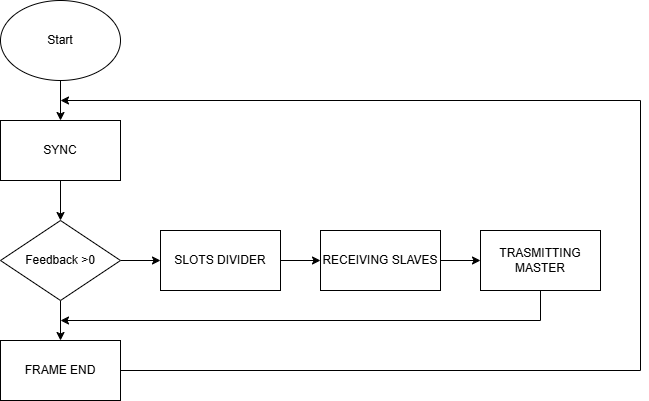

The diagram above was exported from draw.io. Its source (the exported page's mxGraphModel, read from the mxfile embedded in the PNG):
<mxGraphModel dx="817" dy="454" grid="1" gridSize="10" guides="1" tooltips="1" connect="1" arrows="1" fold="1" page="1" pageScale="1" pageWidth="850" pageHeight="1100" math="0" shadow="0">
  <root>
    <mxCell id="0" />
    <mxCell id="1" parent="0" />
    <mxCell id="uOpcXmQoyBw8Tvz2mEjJ-10" value="" style="edgeStyle=orthogonalEdgeStyle;rounded=0;orthogonalLoop=1;jettySize=auto;html=1;" edge="1" parent="1" source="uOpcXmQoyBw8Tvz2mEjJ-8" target="uOpcXmQoyBw8Tvz2mEjJ-9">
      <mxGeometry relative="1" as="geometry" />
    </mxCell>
    <mxCell id="uOpcXmQoyBw8Tvz2mEjJ-8" value="Start" style="ellipse;whiteSpace=wrap;html=1;" vertex="1" parent="1">
      <mxGeometry x="40" y="40" width="120" height="80" as="geometry" />
    </mxCell>
    <mxCell id="uOpcXmQoyBw8Tvz2mEjJ-15" value="" style="edgeStyle=orthogonalEdgeStyle;rounded=0;orthogonalLoop=1;jettySize=auto;html=1;" edge="1" parent="1" source="uOpcXmQoyBw8Tvz2mEjJ-9" target="uOpcXmQoyBw8Tvz2mEjJ-14">
      <mxGeometry relative="1" as="geometry" />
    </mxCell>
    <mxCell id="uOpcXmQoyBw8Tvz2mEjJ-9" value="SYNC" style="whiteSpace=wrap;html=1;" vertex="1" parent="1">
      <mxGeometry x="40" y="160" width="120" height="60" as="geometry" />
    </mxCell>
    <mxCell id="uOpcXmQoyBw8Tvz2mEjJ-17" value="" style="edgeStyle=orthogonalEdgeStyle;rounded=0;orthogonalLoop=1;jettySize=auto;html=1;" edge="1" parent="1" source="uOpcXmQoyBw8Tvz2mEjJ-14" target="uOpcXmQoyBw8Tvz2mEjJ-16">
      <mxGeometry relative="1" as="geometry" />
    </mxCell>
    <mxCell id="uOpcXmQoyBw8Tvz2mEjJ-25" value="" style="edgeStyle=orthogonalEdgeStyle;rounded=0;orthogonalLoop=1;jettySize=auto;html=1;" edge="1" parent="1" source="uOpcXmQoyBw8Tvz2mEjJ-14" target="uOpcXmQoyBw8Tvz2mEjJ-24">
      <mxGeometry relative="1" as="geometry" />
    </mxCell>
    <mxCell id="uOpcXmQoyBw8Tvz2mEjJ-14" value="Feedback &amp;gt;0" style="rhombus;whiteSpace=wrap;html=1;" vertex="1" parent="1">
      <mxGeometry x="40" y="260" width="120" height="80" as="geometry" />
    </mxCell>
    <mxCell id="uOpcXmQoyBw8Tvz2mEjJ-19" value="" style="edgeStyle=orthogonalEdgeStyle;rounded=0;orthogonalLoop=1;jettySize=auto;html=1;" edge="1" parent="1" source="uOpcXmQoyBw8Tvz2mEjJ-16" target="uOpcXmQoyBw8Tvz2mEjJ-18">
      <mxGeometry relative="1" as="geometry" />
    </mxCell>
    <mxCell id="uOpcXmQoyBw8Tvz2mEjJ-16" value="SLOTS DIVIDER" style="whiteSpace=wrap;html=1;" vertex="1" parent="1">
      <mxGeometry x="200" y="270" width="120" height="60" as="geometry" />
    </mxCell>
    <mxCell id="uOpcXmQoyBw8Tvz2mEjJ-21" value="" style="edgeStyle=orthogonalEdgeStyle;rounded=0;orthogonalLoop=1;jettySize=auto;html=1;" edge="1" parent="1" source="uOpcXmQoyBw8Tvz2mEjJ-18" target="uOpcXmQoyBw8Tvz2mEjJ-20">
      <mxGeometry relative="1" as="geometry" />
    </mxCell>
    <mxCell id="uOpcXmQoyBw8Tvz2mEjJ-18" value="RECEIVING SLAVES" style="whiteSpace=wrap;html=1;" vertex="1" parent="1">
      <mxGeometry x="360" y="270" width="120" height="60" as="geometry" />
    </mxCell>
    <mxCell id="uOpcXmQoyBw8Tvz2mEjJ-26" style="edgeStyle=orthogonalEdgeStyle;rounded=0;orthogonalLoop=1;jettySize=auto;html=1;" edge="1" parent="1" source="uOpcXmQoyBw8Tvz2mEjJ-20">
      <mxGeometry relative="1" as="geometry">
        <mxPoint x="100" y="360" as="targetPoint" />
        <Array as="points">
          <mxPoint x="580" y="360" />
        </Array>
      </mxGeometry>
    </mxCell>
    <mxCell id="uOpcXmQoyBw8Tvz2mEjJ-20" value="TRASMITTING MASTER" style="whiteSpace=wrap;html=1;" vertex="1" parent="1">
      <mxGeometry x="520" y="270" width="120" height="60" as="geometry" />
    </mxCell>
    <mxCell id="uOpcXmQoyBw8Tvz2mEjJ-27" style="edgeStyle=orthogonalEdgeStyle;rounded=0;orthogonalLoop=1;jettySize=auto;html=1;" edge="1" parent="1" source="uOpcXmQoyBw8Tvz2mEjJ-24">
      <mxGeometry relative="1" as="geometry">
        <mxPoint x="100" y="140" as="targetPoint" />
        <Array as="points">
          <mxPoint x="680" y="410" />
          <mxPoint x="680" y="140" />
        </Array>
      </mxGeometry>
    </mxCell>
    <mxCell id="uOpcXmQoyBw8Tvz2mEjJ-24" value="FRAME END" style="whiteSpace=wrap;html=1;" vertex="1" parent="1">
      <mxGeometry x="40" y="380" width="120" height="60" as="geometry" />
    </mxCell>
  </root>
</mxGraphModel>